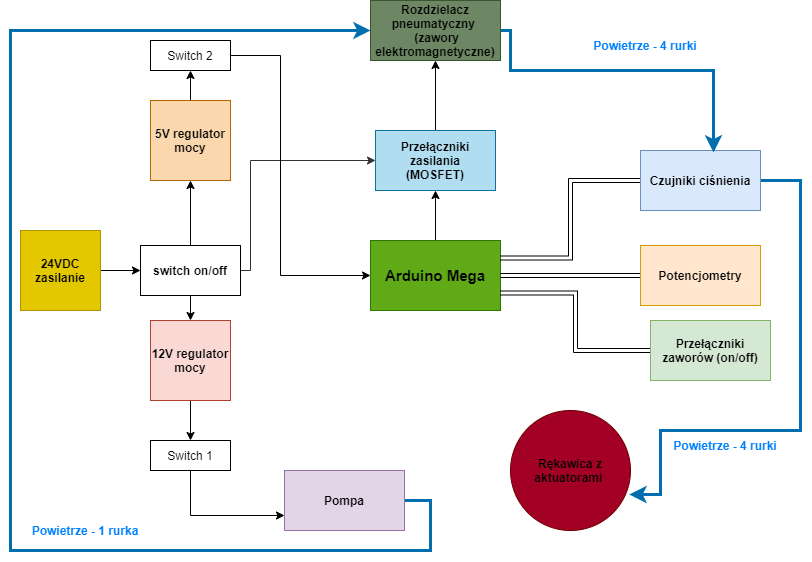

The diagram above was exported from draw.io. Its source (the exported page's mxGraphModel, read from the mxfile embedded in the PNG):
<mxGraphModel dx="1102" dy="614" grid="1" gridSize="10" guides="1" tooltips="1" connect="1" arrows="1" fold="1" page="1" pageScale="1" pageWidth="827" pageHeight="1169" math="0" shadow="0">
  <root>
    <mxCell id="0" />
    <mxCell id="1" parent="0" />
    <mxCell id="hgrVPj8AP027mwg-4iC--25" style="edgeStyle=orthogonalEdgeStyle;rounded=0;orthogonalLoop=1;jettySize=auto;html=1;exitX=0.5;exitY=0;exitDx=0;exitDy=0;entryX=0.5;entryY=1;entryDx=0;entryDy=0;fontColor=#FFFF33;" edge="1" parent="1" source="hgrVPj8AP027mwg-4iC--1" target="hgrVPj8AP027mwg-4iC--6">
      <mxGeometry relative="1" as="geometry" />
    </mxCell>
    <mxCell id="hgrVPj8AP027mwg-4iC--1" value="&lt;font color=&quot;#000000&quot; size=&quot;1&quot;&gt;&lt;b style=&quot;font-size: 15px&quot;&gt;Arduino Mega&lt;/b&gt;&lt;/font&gt;" style="rounded=0;whiteSpace=wrap;html=1;fillColor=#60a917;strokeColor=#2D7600;fontColor=#ffffff;" vertex="1" parent="1">
      <mxGeometry x="380" y="260" width="130" height="70" as="geometry" />
    </mxCell>
    <mxCell id="hgrVPj8AP027mwg-4iC--13" style="edgeStyle=orthogonalEdgeStyle;rounded=0;orthogonalLoop=1;jettySize=auto;html=1;entryX=1;entryY=0.5;entryDx=0;entryDy=0;fontColor=#FFFF33;shape=link;" edge="1" parent="1" source="hgrVPj8AP027mwg-4iC--2" target="hgrVPj8AP027mwg-4iC--1">
      <mxGeometry relative="1" as="geometry" />
    </mxCell>
    <mxCell id="hgrVPj8AP027mwg-4iC--2" value="&lt;b&gt;Potencjometry&lt;/b&gt;" style="rounded=0;whiteSpace=wrap;html=1;fillColor=#ffe6cc;strokeColor=#d79b00;" vertex="1" parent="1">
      <mxGeometry x="650" y="265" width="120" height="60" as="geometry" />
    </mxCell>
    <mxCell id="hgrVPj8AP027mwg-4iC--14" style="edgeStyle=orthogonalEdgeStyle;rounded=0;orthogonalLoop=1;jettySize=auto;html=1;entryX=1;entryY=0.25;entryDx=0;entryDy=0;fontColor=#FFFF33;verticalAlign=bottom;horizontal=0;shape=link;" edge="1" parent="1" source="hgrVPj8AP027mwg-4iC--3" target="hgrVPj8AP027mwg-4iC--1">
      <mxGeometry relative="1" as="geometry" />
    </mxCell>
    <mxCell id="hgrVPj8AP027mwg-4iC--36" style="edgeStyle=orthogonalEdgeStyle;rounded=0;orthogonalLoop=1;jettySize=auto;html=1;entryX=0.99;entryY=0.7;entryDx=0;entryDy=0;entryPerimeter=0;startSize=12;endSize=8;strokeWidth=3;fontColor=#FFFF33;fillColor=#1ba1e2;strokeColor=#006EAF;" edge="1" parent="1" source="hgrVPj8AP027mwg-4iC--3" target="hgrVPj8AP027mwg-4iC--33">
      <mxGeometry relative="1" as="geometry">
        <Array as="points">
          <mxPoint x="810" y="200" />
          <mxPoint x="810" y="450" />
          <mxPoint x="670" y="450" />
          <mxPoint x="670" y="514" />
        </Array>
      </mxGeometry>
    </mxCell>
    <mxCell id="hgrVPj8AP027mwg-4iC--3" value="&lt;b&gt;Czujniki ciśnienia&lt;/b&gt;" style="rounded=0;whiteSpace=wrap;html=1;fillColor=#dae8fc;strokeColor=#6c8ebf;" vertex="1" parent="1">
      <mxGeometry x="650" y="170" width="120" height="60" as="geometry" />
    </mxCell>
    <mxCell id="hgrVPj8AP027mwg-4iC--31" style="edgeStyle=orthogonalEdgeStyle;rounded=0;orthogonalLoop=1;jettySize=auto;html=1;entryX=0;entryY=0.5;entryDx=0;entryDy=0;fontColor=#FFFF33;fillColor=#1ba1e2;strokeColor=#006EAF;startSize=12;endSize=8;strokeWidth=3;exitX=1;exitY=0.5;exitDx=0;exitDy=0;" edge="1" parent="1" source="hgrVPj8AP027mwg-4iC--4" target="hgrVPj8AP027mwg-4iC--29">
      <mxGeometry relative="1" as="geometry">
        <Array as="points">
          <mxPoint x="440" y="520" />
          <mxPoint x="440" y="570" />
          <mxPoint x="20" y="570" />
          <mxPoint x="20" y="50" />
        </Array>
      </mxGeometry>
    </mxCell>
    <mxCell id="hgrVPj8AP027mwg-4iC--4" value="&lt;b&gt;Pompa&lt;/b&gt;" style="rounded=0;whiteSpace=wrap;html=1;fillColor=#e1d5e7;strokeColor=#9673a6;" vertex="1" parent="1">
      <mxGeometry x="294" y="490" width="120" height="60" as="geometry" />
    </mxCell>
    <mxCell id="hgrVPj8AP027mwg-4iC--26" style="edgeStyle=orthogonalEdgeStyle;rounded=0;orthogonalLoop=1;jettySize=auto;html=1;exitX=0.5;exitY=0;exitDx=0;exitDy=0;entryX=0.5;entryY=1;entryDx=0;entryDy=0;fontColor=#FFFF33;" edge="1" parent="1" source="hgrVPj8AP027mwg-4iC--6" target="hgrVPj8AP027mwg-4iC--29">
      <mxGeometry relative="1" as="geometry">
        <mxPoint x="445" y="70" as="targetPoint" />
      </mxGeometry>
    </mxCell>
    <mxCell id="hgrVPj8AP027mwg-4iC--6" value="&lt;b&gt;Przełączniki zasilania&lt;br&gt;(MOSFET)&lt;br&gt;&lt;/b&gt;" style="rounded=0;whiteSpace=wrap;html=1;fillColor=#b1ddf0;strokeColor=#10739e;" vertex="1" parent="1">
      <mxGeometry x="385" y="150" width="120" height="60" as="geometry" />
    </mxCell>
    <mxCell id="hgrVPj8AP027mwg-4iC--23" style="edgeStyle=orthogonalEdgeStyle;rounded=0;orthogonalLoop=1;jettySize=auto;html=1;exitX=0.5;exitY=0;exitDx=0;exitDy=0;entryX=0.5;entryY=1;entryDx=0;entryDy=0;fontColor=#FFFF33;" edge="1" parent="1" source="hgrVPj8AP027mwg-4iC--7" target="hgrVPj8AP027mwg-4iC--12">
      <mxGeometry relative="1" as="geometry" />
    </mxCell>
    <mxCell id="hgrVPj8AP027mwg-4iC--7" value="&lt;b&gt;5V regulator mocy&lt;/b&gt;" style="whiteSpace=wrap;html=1;aspect=fixed;fillColor=#fad7ac;strokeColor=#b46504;" vertex="1" parent="1">
      <mxGeometry x="160" y="120" width="80" height="80" as="geometry" />
    </mxCell>
    <mxCell id="hgrVPj8AP027mwg-4iC--18" style="edgeStyle=orthogonalEdgeStyle;rounded=0;orthogonalLoop=1;jettySize=auto;html=1;entryX=0.5;entryY=0;entryDx=0;entryDy=0;fontColor=#FFFF33;" edge="1" parent="1" source="hgrVPj8AP027mwg-4iC--8" target="hgrVPj8AP027mwg-4iC--11">
      <mxGeometry relative="1" as="geometry" />
    </mxCell>
    <mxCell id="hgrVPj8AP027mwg-4iC--8" value="&lt;b&gt;12V regulator mocy&lt;/b&gt;" style="whiteSpace=wrap;html=1;aspect=fixed;fillColor=#fad9d5;strokeColor=#ae4132;" vertex="1" parent="1">
      <mxGeometry x="160" y="340" width="80" height="80" as="geometry" />
    </mxCell>
    <mxCell id="hgrVPj8AP027mwg-4iC--20" style="edgeStyle=orthogonalEdgeStyle;rounded=0;orthogonalLoop=1;jettySize=auto;html=1;entryX=0;entryY=0.5;entryDx=0;entryDy=0;fontColor=#FFFF33;" edge="1" parent="1" source="hgrVPj8AP027mwg-4iC--9" target="hgrVPj8AP027mwg-4iC--10">
      <mxGeometry relative="1" as="geometry" />
    </mxCell>
    <mxCell id="hgrVPj8AP027mwg-4iC--9" value="&lt;b&gt;24VDC zasilanie&lt;/b&gt;" style="whiteSpace=wrap;html=1;aspect=fixed;fillColor=#e3c800;strokeColor=#B09500;" vertex="1" parent="1">
      <mxGeometry x="30" y="250" width="80" height="80" as="geometry" />
    </mxCell>
    <mxCell id="hgrVPj8AP027mwg-4iC--21" style="edgeStyle=orthogonalEdgeStyle;rounded=0;orthogonalLoop=1;jettySize=auto;html=1;entryX=0.5;entryY=0;entryDx=0;entryDy=0;fontColor=#FFFF33;" edge="1" parent="1" source="hgrVPj8AP027mwg-4iC--10" target="hgrVPj8AP027mwg-4iC--8">
      <mxGeometry relative="1" as="geometry" />
    </mxCell>
    <mxCell id="hgrVPj8AP027mwg-4iC--22" style="edgeStyle=orthogonalEdgeStyle;rounded=0;orthogonalLoop=1;jettySize=auto;html=1;exitX=0.5;exitY=0;exitDx=0;exitDy=0;entryX=0.5;entryY=1;entryDx=0;entryDy=0;fontColor=#FFFF33;" edge="1" parent="1" source="hgrVPj8AP027mwg-4iC--10" target="hgrVPj8AP027mwg-4iC--7">
      <mxGeometry relative="1" as="geometry" />
    </mxCell>
    <mxCell id="hgrVPj8AP027mwg-4iC--27" style="edgeStyle=orthogonalEdgeStyle;rounded=0;orthogonalLoop=1;jettySize=auto;html=1;entryX=0;entryY=0.5;entryDx=0;entryDy=0;fontColor=#FFFF33;strokeColor=#333333;" edge="1" parent="1" source="hgrVPj8AP027mwg-4iC--10" target="hgrVPj8AP027mwg-4iC--6">
      <mxGeometry relative="1" as="geometry">
        <Array as="points">
          <mxPoint x="260" y="290" />
          <mxPoint x="260" y="180" />
        </Array>
      </mxGeometry>
    </mxCell>
    <mxCell id="hgrVPj8AP027mwg-4iC--10" value="&lt;b&gt;switch on/off&lt;/b&gt;" style="rounded=0;whiteSpace=wrap;html=1;fontColor=#000000;" vertex="1" parent="1">
      <mxGeometry x="150" y="265" width="100" height="50" as="geometry" />
    </mxCell>
    <mxCell id="hgrVPj8AP027mwg-4iC--19" style="edgeStyle=orthogonalEdgeStyle;rounded=0;orthogonalLoop=1;jettySize=auto;html=1;exitX=0.5;exitY=1;exitDx=0;exitDy=0;entryX=0;entryY=0.75;entryDx=0;entryDy=0;fontColor=#FFFF33;" edge="1" parent="1" source="hgrVPj8AP027mwg-4iC--11" target="hgrVPj8AP027mwg-4iC--4">
      <mxGeometry relative="1" as="geometry" />
    </mxCell>
    <mxCell id="hgrVPj8AP027mwg-4iC--11" value="Switch 1" style="rounded=0;whiteSpace=wrap;html=1;fontColor=#000000;" vertex="1" parent="1">
      <mxGeometry x="160" y="460" width="80" height="30" as="geometry" />
    </mxCell>
    <mxCell id="hgrVPj8AP027mwg-4iC--24" style="edgeStyle=orthogonalEdgeStyle;rounded=0;orthogonalLoop=1;jettySize=auto;html=1;entryX=0;entryY=0.5;entryDx=0;entryDy=0;fontColor=#FFFF33;" edge="1" parent="1" source="hgrVPj8AP027mwg-4iC--12" target="hgrVPj8AP027mwg-4iC--1">
      <mxGeometry relative="1" as="geometry">
        <Array as="points">
          <mxPoint x="290" y="75" />
          <mxPoint x="290" y="295" />
        </Array>
      </mxGeometry>
    </mxCell>
    <mxCell id="hgrVPj8AP027mwg-4iC--12" value="Switch 2" style="rounded=0;whiteSpace=wrap;html=1;fontColor=#000000;" vertex="1" parent="1">
      <mxGeometry x="160" y="60" width="80" height="30" as="geometry" />
    </mxCell>
    <mxCell id="hgrVPj8AP027mwg-4iC--17" style="edgeStyle=orthogonalEdgeStyle;rounded=0;orthogonalLoop=1;jettySize=auto;html=1;fontColor=#FFFF33;entryX=1;entryY=0.75;entryDx=0;entryDy=0;shape=link;" edge="1" parent="1" source="hgrVPj8AP027mwg-4iC--16" target="hgrVPj8AP027mwg-4iC--1">
      <mxGeometry relative="1" as="geometry" />
    </mxCell>
    <mxCell id="hgrVPj8AP027mwg-4iC--16" value="&lt;b&gt;Przełączniki zaworów (on/off)&lt;/b&gt;" style="rounded=0;whiteSpace=wrap;html=1;fillColor=#d5e8d4;strokeColor=#82b366;" vertex="1" parent="1">
      <mxGeometry x="660" y="340" width="120" height="60" as="geometry" />
    </mxCell>
    <mxCell id="hgrVPj8AP027mwg-4iC--32" style="edgeStyle=orthogonalEdgeStyle;rounded=0;orthogonalLoop=1;jettySize=auto;html=1;entryX=0.608;entryY=0.033;entryDx=0;entryDy=0;entryPerimeter=0;startSize=12;endSize=8;strokeWidth=3;fontColor=#FFFF33;fillColor=#1ba1e2;strokeColor=#006EAF;" edge="1" parent="1" source="hgrVPj8AP027mwg-4iC--29" target="hgrVPj8AP027mwg-4iC--3">
      <mxGeometry relative="1" as="geometry">
        <Array as="points">
          <mxPoint x="520" y="50" />
          <mxPoint x="520" y="90" />
          <mxPoint x="723" y="90" />
        </Array>
      </mxGeometry>
    </mxCell>
    <mxCell id="hgrVPj8AP027mwg-4iC--29" value="&lt;b&gt;&lt;font color=&quot;#000000&quot;&gt;Rozdzielacz pneumatyczny&amp;nbsp;&lt;br&gt;&amp;nbsp;(zawory elektromagnetyczne)&lt;/font&gt;&lt;/b&gt;" style="rounded=0;whiteSpace=wrap;html=1;fillColor=#6d8764;strokeColor=#3A5431;fontColor=#ffffff;" vertex="1" parent="1">
      <mxGeometry x="380" y="20" width="130" height="60" as="geometry" />
    </mxCell>
    <mxCell id="hgrVPj8AP027mwg-4iC--33" value="&lt;b&gt;&lt;font color=&quot;#000000&quot;&gt;Rękawica z aktuatorami&amp;nbsp;&lt;/font&gt;&lt;/b&gt;" style="ellipse;whiteSpace=wrap;html=1;aspect=fixed;fontColor=#ffffff;fillColor=#a20025;strokeColor=#6F0000;" vertex="1" parent="1">
      <mxGeometry x="520" y="430" width="120" height="120" as="geometry" />
    </mxCell>
    <mxCell id="hgrVPj8AP027mwg-4iC--40" value="&lt;b&gt;&lt;font color=&quot;#007fff&quot;&gt;Powietrze - 1 rurka&lt;/font&gt;&lt;/b&gt;" style="text;html=1;strokeColor=none;fillColor=none;align=center;verticalAlign=middle;whiteSpace=wrap;rounded=0;fontColor=#FFFF33;" vertex="1" parent="1">
      <mxGeometry x="30" y="540" width="130" height="20" as="geometry" />
    </mxCell>
    <mxCell id="hgrVPj8AP027mwg-4iC--41" value="&lt;b&gt;&lt;font color=&quot;#007fff&quot;&gt;Powietrze - 4 rurki&lt;/font&gt;&lt;/b&gt;" style="text;html=1;strokeColor=none;fillColor=none;align=center;verticalAlign=middle;whiteSpace=wrap;rounded=0;fontColor=#FFFF33;" vertex="1" parent="1">
      <mxGeometry x="590" y="60" width="130" height="10" as="geometry" />
    </mxCell>
    <mxCell id="hgrVPj8AP027mwg-4iC--42" value="&lt;b&gt;&lt;font color=&quot;#007fff&quot;&gt;Powietrze - 4 rurki&lt;/font&gt;&lt;/b&gt;" style="text;html=1;strokeColor=none;fillColor=none;align=center;verticalAlign=middle;whiteSpace=wrap;rounded=0;fontColor=#FFFF33;" vertex="1" parent="1">
      <mxGeometry x="670" y="460" width="130" height="10" as="geometry" />
    </mxCell>
  </root>
</mxGraphModel>